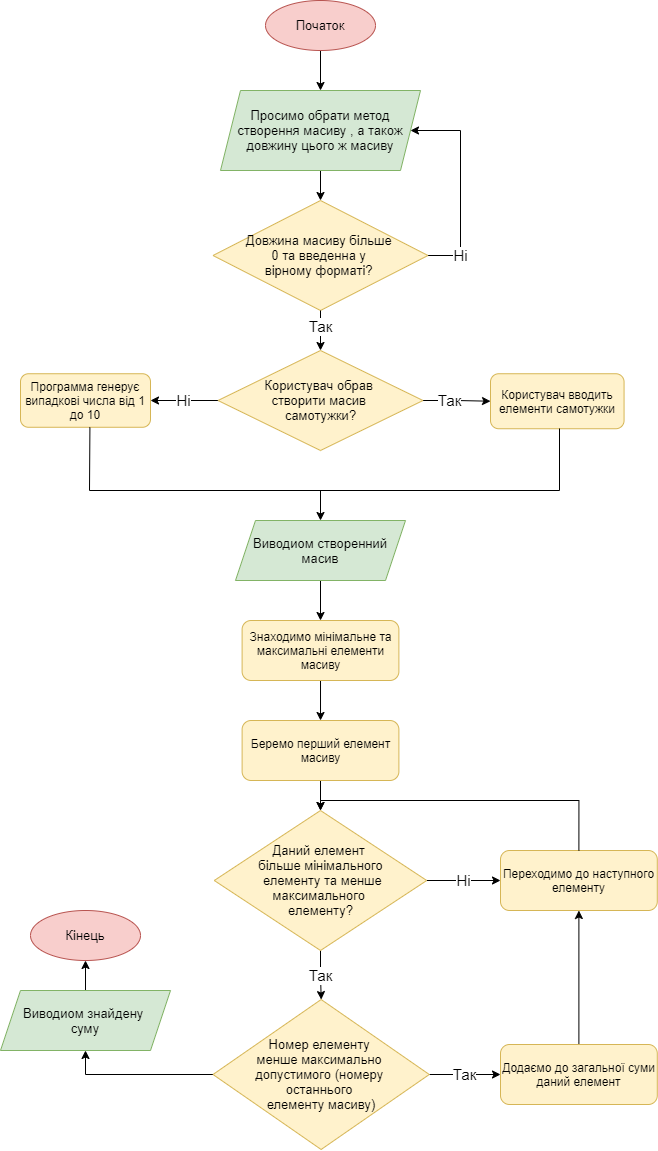

The diagram above was exported from draw.io. Its source (the exported page's mxGraphModel, read from the mxfile embedded in the PNG):
<mxGraphModel dx="1483" dy="781" grid="1" gridSize="10" guides="1" tooltips="1" connect="1" arrows="1" fold="1" page="1" pageScale="1" pageWidth="827" pageHeight="1169" math="0" shadow="0">
  <root>
    <mxCell id="WIyWlLk6GJQsqaUBKTNV-0" />
    <mxCell id="WIyWlLk6GJQsqaUBKTNV-1" parent="WIyWlLk6GJQsqaUBKTNV-0" />
    <mxCell id="sJTVFy6xtEDZ3GqkDMZK-3" value="" style="edgeStyle=orthogonalEdgeStyle;rounded=0;orthogonalLoop=1;jettySize=auto;html=1;fontSize=13;entryX=0.5;entryY=0;entryDx=0;entryDy=0;" parent="WIyWlLk6GJQsqaUBKTNV-1" source="sJTVFy6xtEDZ3GqkDMZK-0" target="KnlNCN57Uf90uGpIH8iB-0" edge="1">
      <mxGeometry relative="1" as="geometry">
        <mxPoint x="370.0999999999999" y="180" as="targetPoint" />
      </mxGeometry>
    </mxCell>
    <mxCell id="sJTVFy6xtEDZ3GqkDMZK-0" value="Початок" style="ellipse;whiteSpace=wrap;html=1;fillColor=#f8cecc;strokeColor=#b85450;fontSize=13;" parent="WIyWlLk6GJQsqaUBKTNV-1" vertex="1">
      <mxGeometry x="315" y="20" width="110" height="50" as="geometry" />
    </mxCell>
    <mxCell id="sJTVFy6xtEDZ3GqkDMZK-1" value="Кінець" style="ellipse;whiteSpace=wrap;html=1;fillColor=#f8cecc;strokeColor=#b85450;fontSize=13;" parent="WIyWlLk6GJQsqaUBKTNV-1" vertex="1">
      <mxGeometry x="80" y="930" width="110" height="50" as="geometry" />
    </mxCell>
    <mxCell id="KnlNCN57Uf90uGpIH8iB-4" value="" style="edgeStyle=orthogonalEdgeStyle;rounded=0;orthogonalLoop=1;jettySize=auto;html=1;fontSize=13;" parent="WIyWlLk6GJQsqaUBKTNV-1" source="KnlNCN57Uf90uGpIH8iB-0" target="KnlNCN57Uf90uGpIH8iB-1" edge="1">
      <mxGeometry relative="1" as="geometry" />
    </mxCell>
    <mxCell id="KnlNCN57Uf90uGpIH8iB-0" value="Просимо обрати метод створення масиву , а також довжину цього ж масиву" style="shape=parallelogram;perimeter=parallelogramPerimeter;whiteSpace=wrap;html=1;fixedSize=1;fillColor=#d5e8d4;strokeColor=#82b366;fontSize=13;" parent="WIyWlLk6GJQsqaUBKTNV-1" vertex="1">
      <mxGeometry x="270" y="110" width="200" height="80" as="geometry" />
    </mxCell>
    <mxCell id="KnlNCN57Uf90uGpIH8iB-3" value="Ні" style="edgeStyle=orthogonalEdgeStyle;rounded=0;orthogonalLoop=1;jettySize=auto;html=1;fontSize=15;entryX=1;entryY=0.5;entryDx=0;entryDy=0;exitX=1;exitY=0.5;exitDx=0;exitDy=0;" parent="WIyWlLk6GJQsqaUBKTNV-1" source="KnlNCN57Uf90uGpIH8iB-1" target="KnlNCN57Uf90uGpIH8iB-0" edge="1">
      <mxGeometry x="-0.6842" relative="1" as="geometry">
        <Array as="points">
          <mxPoint x="510" y="275" />
          <mxPoint x="510" y="150" />
        </Array>
        <mxPoint as="offset" />
      </mxGeometry>
    </mxCell>
    <mxCell id="KnlNCN57Uf90uGpIH8iB-1" value="Довжина масиву більше &lt;br&gt;0 та введенна у &lt;br&gt;вірному форматі?&amp;nbsp;" style="rhombus;whiteSpace=wrap;html=1;fontSize=13;fillColor=#fff2cc;strokeColor=#d6b656;" parent="WIyWlLk6GJQsqaUBKTNV-1" vertex="1">
      <mxGeometry x="262.5" y="220" width="215" height="110" as="geometry" />
    </mxCell>
    <mxCell id="ojCaaGd7qgM8BQAmMqBl-12" value="" style="edgeStyle=orthogonalEdgeStyle;rounded=0;orthogonalLoop=1;jettySize=auto;html=1;fontSize=15;" edge="1" parent="WIyWlLk6GJQsqaUBKTNV-1" source="KnlNCN57Uf90uGpIH8iB-18" target="ojCaaGd7qgM8BQAmMqBl-11">
      <mxGeometry relative="1" as="geometry" />
    </mxCell>
    <mxCell id="KnlNCN57Uf90uGpIH8iB-18" value="Виводиом створенний масив" style="shape=parallelogram;perimeter=parallelogramPerimeter;whiteSpace=wrap;html=1;fixedSize=1;fillColor=#d5e8d4;strokeColor=#82b366;fontSize=13;" parent="WIyWlLk6GJQsqaUBKTNV-1" vertex="1">
      <mxGeometry x="285" y="540" width="170" height="60" as="geometry" />
    </mxCell>
    <mxCell id="KnlNCN57Uf90uGpIH8iB-24" value="" style="endArrow=classic;html=1;rounded=0;fontSize=15;entryX=0.5;entryY=0;entryDx=0;entryDy=0;" parent="WIyWlLk6GJQsqaUBKTNV-1" edge="1" target="KnlNCN57Uf90uGpIH8iB-18">
      <mxGeometry width="50" height="50" relative="1" as="geometry">
        <mxPoint x="370" y="510" as="sourcePoint" />
        <mxPoint x="370" y="580" as="targetPoint" />
      </mxGeometry>
    </mxCell>
    <mxCell id="ojCaaGd7qgM8BQAmMqBl-0" value="Так" style="edgeStyle=orthogonalEdgeStyle;rounded=0;orthogonalLoop=1;jettySize=auto;html=1;fontSize=15;exitX=0.5;exitY=1;exitDx=0;exitDy=0;entryX=0.5;entryY=0;entryDx=0;entryDy=0;" edge="1" parent="WIyWlLk6GJQsqaUBKTNV-1" source="KnlNCN57Uf90uGpIH8iB-1" target="ojCaaGd7qgM8BQAmMqBl-2">
      <mxGeometry x="-0.2" relative="1" as="geometry">
        <Array as="points" />
        <mxPoint as="offset" />
        <mxPoint x="495" y="295" as="sourcePoint" />
        <mxPoint x="370" y="410" as="targetPoint" />
      </mxGeometry>
    </mxCell>
    <mxCell id="ojCaaGd7qgM8BQAmMqBl-4" value="Так" style="edgeStyle=orthogonalEdgeStyle;rounded=0;orthogonalLoop=1;jettySize=auto;html=1;fontSize=15;" edge="1" parent="WIyWlLk6GJQsqaUBKTNV-1" source="ojCaaGd7qgM8BQAmMqBl-2" target="ojCaaGd7qgM8BQAmMqBl-3">
      <mxGeometry x="-0.2632" relative="1" as="geometry">
        <mxPoint x="1" as="offset" />
      </mxGeometry>
    </mxCell>
    <mxCell id="ojCaaGd7qgM8BQAmMqBl-6" value="Ні" style="edgeStyle=orthogonalEdgeStyle;rounded=0;orthogonalLoop=1;jettySize=auto;html=1;fontSize=15;" edge="1" parent="WIyWlLk6GJQsqaUBKTNV-1" source="ojCaaGd7qgM8BQAmMqBl-2" target="ojCaaGd7qgM8BQAmMqBl-5">
      <mxGeometry relative="1" as="geometry" />
    </mxCell>
    <mxCell id="ojCaaGd7qgM8BQAmMqBl-2" value="Користувач обрав &lt;br&gt;створити масив &lt;br&gt;самотужки?" style="rhombus;whiteSpace=wrap;html=1;fontSize=13;fillColor=#fff2cc;strokeColor=#d6b656;" vertex="1" parent="WIyWlLk6GJQsqaUBKTNV-1">
      <mxGeometry x="267.5" y="370" width="205" height="100" as="geometry" />
    </mxCell>
    <mxCell id="ojCaaGd7qgM8BQAmMqBl-3" value="Користувач вводить елементи самотужки" style="rounded=1;whiteSpace=wrap;html=1;fillColor=#fff2cc;strokeColor=#d6b656;" vertex="1" parent="WIyWlLk6GJQsqaUBKTNV-1">
      <mxGeometry x="540" y="393.24" width="133.57" height="55" as="geometry" />
    </mxCell>
    <mxCell id="ojCaaGd7qgM8BQAmMqBl-5" value="Программа генерує випадкові числа від 1 до 10" style="rounded=1;whiteSpace=wrap;html=1;fillColor=#fff2cc;strokeColor=#d6b656;" vertex="1" parent="WIyWlLk6GJQsqaUBKTNV-1">
      <mxGeometry x="70" y="393.24" width="130" height="53.53" as="geometry" />
    </mxCell>
    <mxCell id="ojCaaGd7qgM8BQAmMqBl-8" value="" style="endArrow=none;html=1;rounded=0;fontSize=15;" edge="1" parent="WIyWlLk6GJQsqaUBKTNV-1">
      <mxGeometry width="50" height="50" relative="1" as="geometry">
        <mxPoint x="609" y="510" as="sourcePoint" />
        <mxPoint x="609" y="448" as="targetPoint" />
      </mxGeometry>
    </mxCell>
    <mxCell id="ojCaaGd7qgM8BQAmMqBl-9" value="" style="endArrow=none;html=1;rounded=0;fontSize=15;entryX=0.534;entryY=1.002;entryDx=0;entryDy=0;entryPerimeter=0;" edge="1" parent="WIyWlLk6GJQsqaUBKTNV-1" target="ojCaaGd7qgM8BQAmMqBl-5">
      <mxGeometry width="50" height="50" relative="1" as="geometry">
        <mxPoint x="139" y="510" as="sourcePoint" />
        <mxPoint x="129.99500000000006" y="446.77" as="targetPoint" />
      </mxGeometry>
    </mxCell>
    <mxCell id="ojCaaGd7qgM8BQAmMqBl-10" value="" style="endArrow=none;html=1;rounded=0;fontSize=15;" edge="1" parent="WIyWlLk6GJQsqaUBKTNV-1">
      <mxGeometry width="50" height="50" relative="1" as="geometry">
        <mxPoint x="139" y="510" as="sourcePoint" />
        <mxPoint x="609" y="510" as="targetPoint" />
      </mxGeometry>
    </mxCell>
    <mxCell id="ojCaaGd7qgM8BQAmMqBl-19" value="" style="edgeStyle=orthogonalEdgeStyle;rounded=0;orthogonalLoop=1;jettySize=auto;html=1;fontSize=15;entryX=0.5;entryY=0;entryDx=0;entryDy=0;" edge="1" parent="WIyWlLk6GJQsqaUBKTNV-1" source="ojCaaGd7qgM8BQAmMqBl-11" target="ojCaaGd7qgM8BQAmMqBl-20">
      <mxGeometry relative="1" as="geometry">
        <mxPoint x="369.9949999999999" y="750.0024390243902" as="targetPoint" />
      </mxGeometry>
    </mxCell>
    <mxCell id="ojCaaGd7qgM8BQAmMqBl-11" value="Знаходимо мінімальне та максимальні елементи масиву" style="rounded=1;whiteSpace=wrap;html=1;fillColor=#fff2cc;strokeColor=#d6b656;" vertex="1" parent="WIyWlLk6GJQsqaUBKTNV-1">
      <mxGeometry x="291.59999999999997" y="640" width="156.79" height="60" as="geometry" />
    </mxCell>
    <mxCell id="ojCaaGd7qgM8BQAmMqBl-22" value="" style="edgeStyle=orthogonalEdgeStyle;rounded=0;orthogonalLoop=1;jettySize=auto;html=1;fontSize=15;" edge="1" parent="WIyWlLk6GJQsqaUBKTNV-1" source="ojCaaGd7qgM8BQAmMqBl-20" target="ojCaaGd7qgM8BQAmMqBl-21">
      <mxGeometry relative="1" as="geometry" />
    </mxCell>
    <mxCell id="ojCaaGd7qgM8BQAmMqBl-20" value="Беремо перший елемент масиву" style="rounded=1;whiteSpace=wrap;html=1;fillColor=#fff2cc;strokeColor=#d6b656;" vertex="1" parent="WIyWlLk6GJQsqaUBKTNV-1">
      <mxGeometry x="291.60999999999996" y="740" width="156.79" height="60" as="geometry" />
    </mxCell>
    <mxCell id="ojCaaGd7qgM8BQAmMqBl-25" value="Так" style="edgeStyle=orthogonalEdgeStyle;rounded=0;orthogonalLoop=1;jettySize=auto;html=1;fontSize=15;" edge="1" parent="WIyWlLk6GJQsqaUBKTNV-1" source="ojCaaGd7qgM8BQAmMqBl-21" target="ojCaaGd7qgM8BQAmMqBl-24">
      <mxGeometry relative="1" as="geometry" />
    </mxCell>
    <mxCell id="ojCaaGd7qgM8BQAmMqBl-30" value="Ні" style="edgeStyle=orthogonalEdgeStyle;rounded=0;orthogonalLoop=1;jettySize=auto;html=1;fontSize=15;" edge="1" parent="WIyWlLk6GJQsqaUBKTNV-1" source="ojCaaGd7qgM8BQAmMqBl-21" target="ojCaaGd7qgM8BQAmMqBl-28">
      <mxGeometry relative="1" as="geometry" />
    </mxCell>
    <mxCell id="ojCaaGd7qgM8BQAmMqBl-21" value="Даний елемент &lt;br&gt;більше мінімального&lt;br&gt;&amp;nbsp;елементу та менше максимального &lt;br&gt;елементу?" style="rhombus;whiteSpace=wrap;html=1;fontSize=13;fillColor=#fff2cc;strokeColor=#d6b656;" vertex="1" parent="WIyWlLk6GJQsqaUBKTNV-1">
      <mxGeometry x="263.75" y="830" width="212.51" height="140" as="geometry" />
    </mxCell>
    <mxCell id="ojCaaGd7qgM8BQAmMqBl-27" value="Так" style="edgeStyle=orthogonalEdgeStyle;rounded=0;orthogonalLoop=1;jettySize=auto;html=1;fontSize=15;" edge="1" parent="WIyWlLk6GJQsqaUBKTNV-1" source="ojCaaGd7qgM8BQAmMqBl-24" target="ojCaaGd7qgM8BQAmMqBl-26">
      <mxGeometry relative="1" as="geometry" />
    </mxCell>
    <mxCell id="ojCaaGd7qgM8BQAmMqBl-32" value="" style="edgeStyle=orthogonalEdgeStyle;rounded=0;orthogonalLoop=1;jettySize=auto;html=1;fontSize=15;entryX=0.5;entryY=1;entryDx=0;entryDy=0;" edge="1" parent="WIyWlLk6GJQsqaUBKTNV-1" source="ojCaaGd7qgM8BQAmMqBl-24" target="ojCaaGd7qgM8BQAmMqBl-33">
      <mxGeometry relative="1" as="geometry">
        <mxPoint x="150" y="1094" as="targetPoint" />
      </mxGeometry>
    </mxCell>
    <mxCell id="ojCaaGd7qgM8BQAmMqBl-24" value="Номер елементу &lt;br&gt;менше максимально &lt;br&gt;допустимого (номеру &lt;br&gt;останнього &lt;br&gt;елементу масиву)" style="rhombus;whiteSpace=wrap;html=1;fontSize=13;fillColor=#fff2cc;strokeColor=#d6b656;" vertex="1" parent="WIyWlLk6GJQsqaUBKTNV-1">
      <mxGeometry x="262.5" y="1019" width="216.26" height="150" as="geometry" />
    </mxCell>
    <mxCell id="ojCaaGd7qgM8BQAmMqBl-29" value="" style="edgeStyle=orthogonalEdgeStyle;rounded=0;orthogonalLoop=1;jettySize=auto;html=1;fontSize=15;" edge="1" parent="WIyWlLk6GJQsqaUBKTNV-1" source="ojCaaGd7qgM8BQAmMqBl-26" target="ojCaaGd7qgM8BQAmMqBl-28">
      <mxGeometry relative="1" as="geometry" />
    </mxCell>
    <mxCell id="ojCaaGd7qgM8BQAmMqBl-26" value="Додаємо до загальної суми даний елемент" style="rounded=1;whiteSpace=wrap;html=1;fillColor=#fff2cc;strokeColor=#d6b656;" vertex="1" parent="WIyWlLk6GJQsqaUBKTNV-1">
      <mxGeometry x="550" y="1064" width="156.79" height="60" as="geometry" />
    </mxCell>
    <mxCell id="ojCaaGd7qgM8BQAmMqBl-28" value="Переходимо до наступного елементу" style="rounded=1;whiteSpace=wrap;html=1;fillColor=#fff2cc;strokeColor=#d6b656;" vertex="1" parent="WIyWlLk6GJQsqaUBKTNV-1">
      <mxGeometry x="550" y="870" width="156.79" height="60" as="geometry" />
    </mxCell>
    <mxCell id="ojCaaGd7qgM8BQAmMqBl-31" value="" style="edgeStyle=orthogonalEdgeStyle;rounded=0;orthogonalLoop=1;jettySize=auto;html=1;fontSize=15;entryX=0.5;entryY=0;entryDx=0;entryDy=0;exitX=0.5;exitY=0;exitDx=0;exitDy=0;" edge="1" parent="WIyWlLk6GJQsqaUBKTNV-1" source="ojCaaGd7qgM8BQAmMqBl-28" target="ojCaaGd7qgM8BQAmMqBl-21">
      <mxGeometry relative="1" as="geometry">
        <mxPoint x="638.395" y="1074" as="sourcePoint" />
        <mxPoint x="638.395" y="940" as="targetPoint" />
        <Array as="points">
          <mxPoint x="628" y="820" />
          <mxPoint x="370" y="820" />
        </Array>
      </mxGeometry>
    </mxCell>
    <mxCell id="ojCaaGd7qgM8BQAmMqBl-34" value="" style="edgeStyle=orthogonalEdgeStyle;rounded=0;orthogonalLoop=1;jettySize=auto;html=1;fontSize=15;" edge="1" parent="WIyWlLk6GJQsqaUBKTNV-1" source="ojCaaGd7qgM8BQAmMqBl-33" target="sJTVFy6xtEDZ3GqkDMZK-1">
      <mxGeometry relative="1" as="geometry" />
    </mxCell>
    <mxCell id="ojCaaGd7qgM8BQAmMqBl-33" value="Виводиом знайдену &lt;br&gt;суму" style="shape=parallelogram;perimeter=parallelogramPerimeter;whiteSpace=wrap;html=1;fixedSize=1;fillColor=#d5e8d4;strokeColor=#82b366;fontSize=13;" vertex="1" parent="WIyWlLk6GJQsqaUBKTNV-1">
      <mxGeometry x="50" y="1010" width="170" height="60" as="geometry" />
    </mxCell>
  </root>
</mxGraphModel>